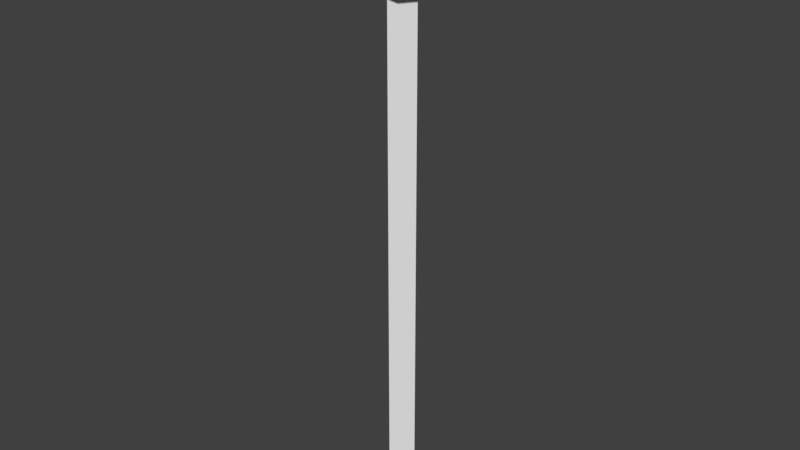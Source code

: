 # Source: buxa.blend  (saved by Blender 2.79.0; exported with 4.5.12 LTS)
import bpy
from mathutils import Matrix  # noqa: F401  (used for matrix-valued properties, if any)

bpy.ops.wm.read_factory_settings(use_empty=True)
scene = bpy.context.scene
scene.name = 'Scene'

# ---- collections
col_collection_3 = bpy.data.collections.new('Collection 3'); scene.collection.children.link(col_collection_3)

# ---- world
world_world = bpy.data.worlds.new('World'); scene.world = world_world
world_world.color = (0.05088, 0.05088, 0.05088)
world_world.use_sun_shadow = False
world_world.sun_shadow_jitter_overblur = 0.0
world_world.cycles.sampling_method = 'MANUAL'

# ---- meshes
me_cylinder = bpy.data.meshes.new('Cylinder')
me_cylinder.from_pydata([(-0.5795, 0.9335, -1.0), (-0.5795, 0.9335, 1.0), (0.0, 1.125, -1.0), (0.0, 1.125, 1.0), (0.0, -0.8747, -1.0), (0.0, -0.8747, 1.0), (-0.5771, -0.6846, -1.0), (-0.5771, -0.6846, 1.0), (-0.9411, -0.1851, -1.0), (-0.9411, -0.1851, 1.0), (-0.942, 0.4329, -1.0), (-0.942, 0.4329, 1.0), (-0.4, 0.6872, 1.267), (0.0, 0.8205, 1.267), (0.0, -0.5699, 1.267), (-0.3983, -0.4378, 1.267), (-0.6514, -0.09051, 1.267), (-0.652, 0.3392, 1.267), (0.0, 0.1253, 1.462), (-0.4739, 0.2404, -1.258), (0.0, -0.3701, -1.258), (0.0, 0.5922, -1.258), (-0.4739, 0.2404, -17.12), (0.0, -0.3701, -17.12), (0.0, 0.6444, -17.12), (0.0, 0.6183, -9.187), (-0.4739, 0.2404, -9.187), (0.0, -0.3701, -9.187)], [], [(0, 1, 3, 2), (4, 5, 7, 6), (6, 7, 9, 8), (9, 7, 15, 16), (8, 9, 11, 10), (10, 11, 1, 0), (7, 5, 14, 15), (3, 1, 12, 13), (1, 11, 17, 12), (11, 9, 16, 17), (8, 10, 19), (13, 12, 18), (16, 15, 18), (17, 16, 18), (12, 17, 18), (15, 14, 18), (0, 21, 19), (0, 2, 21), (26, 25, 24, 22), (6, 8, 19, 20), (4, 6, 20), (27, 26, 22, 23), (10, 0, 19), (22, 24, 23), (20, 19, 26, 27), (19, 21, 25, 26)])
_uv = me_cylinder.uv_layers.new(name='UVMap')
_uv.uv.foreach_set('vector', [0.4302, 0.2852, 0.3926, 0.7378, 0.228, 0.7664, 0.2652, 0.2204, 0.9707, 0.2493, 0.9833, 0.7754, 0.8214, 0.7423, 0.8265, 0.2992, 0.8265, 0.2992, 0.8214, 0.7423, 0.6801, 0.7307, 0.6948, 0.3224, 0.6801, 0.7307, 0.8214, 0.7423, 0.8012, 0.8455, 0.674, 0.837, 0.6948, 0.3224, 0.6801, 0.7307, 0.5407, 0.7293, 0.5682, 0.3147, 0.5682, 0.3147, 0.5407, 0.7293, 0.3926, 0.7378, 0.4302, 0.2852, 0.8214, 0.7423, 0.9833, 0.7754, 0.9216, 0.8862, 0.8012, 0.8455, 0.228, 0.7664, 0.3926, 0.7378, 0.4105, 0.8524, 0.2824, 0.8862, 0.3926, 0.7378, 0.5407, 0.7293, 0.5434, 0.8396, 0.4105, 0.8524, 0.5407, 0.7293, 0.6801, 0.7307, 0.674, 0.837, 0.5434, 0.8396, 0.6948, 0.3224, 0.5682, 0.3147, 0.6085, 0.151, 0.8059, 0.7692, 0.7723, 0.8559, 0.647, 0.7597, 0.5997, 0.9096, 0.5217, 0.8559, 0.647, 0.7597, 0.6944, 0.9096, 0.5997, 0.9096, 0.647, 0.7597, 0.7723, 0.8559, 0.6944, 0.9096, 0.647, 0.7597, 0.5217, 0.8559, 0.4882, 0.7697, 0.647, 0.7597, 0.4302, 0.2852, 0.4121, 0.07317, 0.6085, 0.151, 0.4302, 0.2852, 0.2652, 0.2204, 0.4121, 0.07317, 0.03783, 0.5189, 0.001052, 0.5189, 5.439e-05, 0.0378, 0.03784, 0.0378, 0.8265, 0.2992, 0.6948, 0.3224, 0.6085, 0.151, 0.8547, 0.1173, 0.9707, 0.2493, 0.8265, 0.2992, 0.8547, 0.1173, 0.08472, 0.5189, 0.03783, 0.5189, 0.03784, 0.0378, 0.08473, 0.0378, 0.5682, 0.3147, 0.4302, 0.2852, 0.6085, 0.151, 0.03784, 0.0378, 0.03611, 5.439e-05, 0.08473, 0.0378, 0.08472, 0.9999, 0.03783, 0.9999, 0.03783, 0.5189, 0.08472, 0.5189, 0.03783, 0.9999, 0.002019, 0.9999, 0.001052, 0.5189, 0.03783, 0.5189])
_uv.active_render = True
_uv = me_cylinder.uv_layers.new(name='UVMap.001')
_uv.uv.foreach_set('vector', [0.001001, 0.1419, 0.499, 0.1419, 0.499, 0.001001, 0.001001, 0.001001, 0.124, 0.7133, 0.124, 0.1439, 0.001001, 0.1439, 0.001001, 0.7133, 0.126, 0.2847, 0.624, 0.2847, 0.624, 0.1439, 0.126, 0.1439, 0.499, 0.7153, 0.376, 0.7153, 0.376, 0.8561, 0.499, 0.8561, 0.749, 0.7133, 0.749, 0.1439, 0.626, 0.1439, 0.626, 0.7133, 0.126, 0.5704, 0.624, 0.5704, 0.624, 0.4296, 0.126, 0.4296, 0.374, 0.7153, 0.251, 0.7153, 0.251, 0.8561, 0.374, 0.8561, 0.249, 0.7153, 0.126, 0.7153, 0.126, 0.8561, 0.249, 0.8561, 0.749, 0.001001, 0.626, 0.001001, 0.626, 0.1419, 0.749, 0.1419, 0.624, 0.001001, 0.501, 0.001001, 0.501, 0.1419, 0.624, 0.1419, 0.874, 0.002002, 0.874, 0.1419, 0.752, 0.1419, 0.002002, 0.999, 0.124, 0.999, 0.124, 0.8591, 0.249, 0.999, 0.127, 0.999, 0.249, 0.8591, 0.251, 0.8581, 0.373, 0.8581, 0.251, 0.998, 0.248, 0.8581, 0.126, 0.8581, 0.126, 0.998, 0.001001, 0.8581, 0.123, 0.8581, 0.001001, 0.998, 0.624, 0.7163, 0.624, 0.8561, 0.502, 0.8561, 0.751, 0.1409, 0.751, 0.001001, 0.873, 0.001001, 0.999, 0.1439, 0.876, 0.1439, 0.876, 0.7133, 0.999, 0.7133, 0.124, 0.7153, 0.001001, 0.7153, 0.001001, 0.8561, 0.124, 0.8561, 0.749, 0.8561, 0.749, 0.7163, 0.627, 0.8561, 0.624, 0.7133, 0.624, 0.5724, 0.126, 0.5724, 0.126, 0.7133, 0.626, 0.7153, 0.626, 0.8551, 0.748, 0.7153, 0.501, 0.7153, 0.623, 0.7153, 0.501, 0.8551, 0.874, 0.1439, 0.751, 0.1439, 0.751, 0.7133, 0.874, 0.7133, 0.624, 0.4276, 0.624, 0.2867, 0.126, 0.2867, 0.126, 0.4276])
me_cylinder.use_remesh_preserve_volume = False
me_cylinder.use_remesh_preserve_attributes = False
me_cylinder.use_mirror_vertex_groups = False
me_cylinder.update()

# ---- objects
ob_cylinder = bpy.data.objects.new('Cylinder', me_cylinder)

# ---- transforms, parenting, visibility, modifiers, constraints
ob_cylinder.location = (-0.03326, 1.829, 0.7562)
ob_cylinder.scale = (0.07085, 0.07085, 0.07085)
ob_cylinder.lineart.crease_threshold = 0.0
_m = ob_cylinder.modifiers.new('Mirror', 'MIRROR')
_m.use_clip = True

# ---- collection membership
col_collection_3.objects.link(ob_cylinder)

# ---- scene / render settings (as saved in the file)
scene.frame_start = 1; scene.frame_end = 250; scene.frame_set(0)
scene.render.engine = 'CYCLES'
scene.render.resolution_percentage = 50
scene.render.dither_intensity = 0.0
scene.render.use_border = True
scene.cycles.use_denoising = False
scene.cycles.samples = 256
scene.cycles.sampling_pattern = 'TABULATED_SOBOL'
scene.cycles.use_adaptive_sampling = False
scene.cycles.use_light_tree = False
scene.cycles.blur_glossy = 0.0
scene.cycles.sample_clamp_indirect = 0.0
scene.cycles.bake_type = 'AO'
scene.view_settings.view_transform = 'Standard'
bpy.context.view_layer.update()

# ---- added for rendering (the .blend has no active camera and no usable light): camera, sun
cam_auto = bpy.data.cameras.new('AutoCamera')
cam_auto.lens = 50.0
cam_auto.sensor_width = 36.0
cam_auto.clip_end = 1000.0
ob_auto_camera = bpy.data.objects.new('AutoCamera', cam_auto)
scene.collection.objects.link(ob_auto_camera)
ob_auto_camera.location = (1.19777, 0.360599, 1.18652)
ob_auto_camera.rotation_euler = (1.09748, -7.21219e-08, 0.694738)
scene.camera = ob_auto_camera
light_auto_sun = bpy.data.lights.new('AutoSun', 'SUN')
light_auto_sun.energy = 3.0
light_auto_sun.angle = 0.0523599
ob_auto_sun = bpy.data.objects.new('AutoSun', light_auto_sun)
scene.collection.objects.link(ob_auto_sun)
ob_auto_sun.rotation_euler = (0.872665, 0.174533, 0.523599)
bpy.context.view_layer.update()
